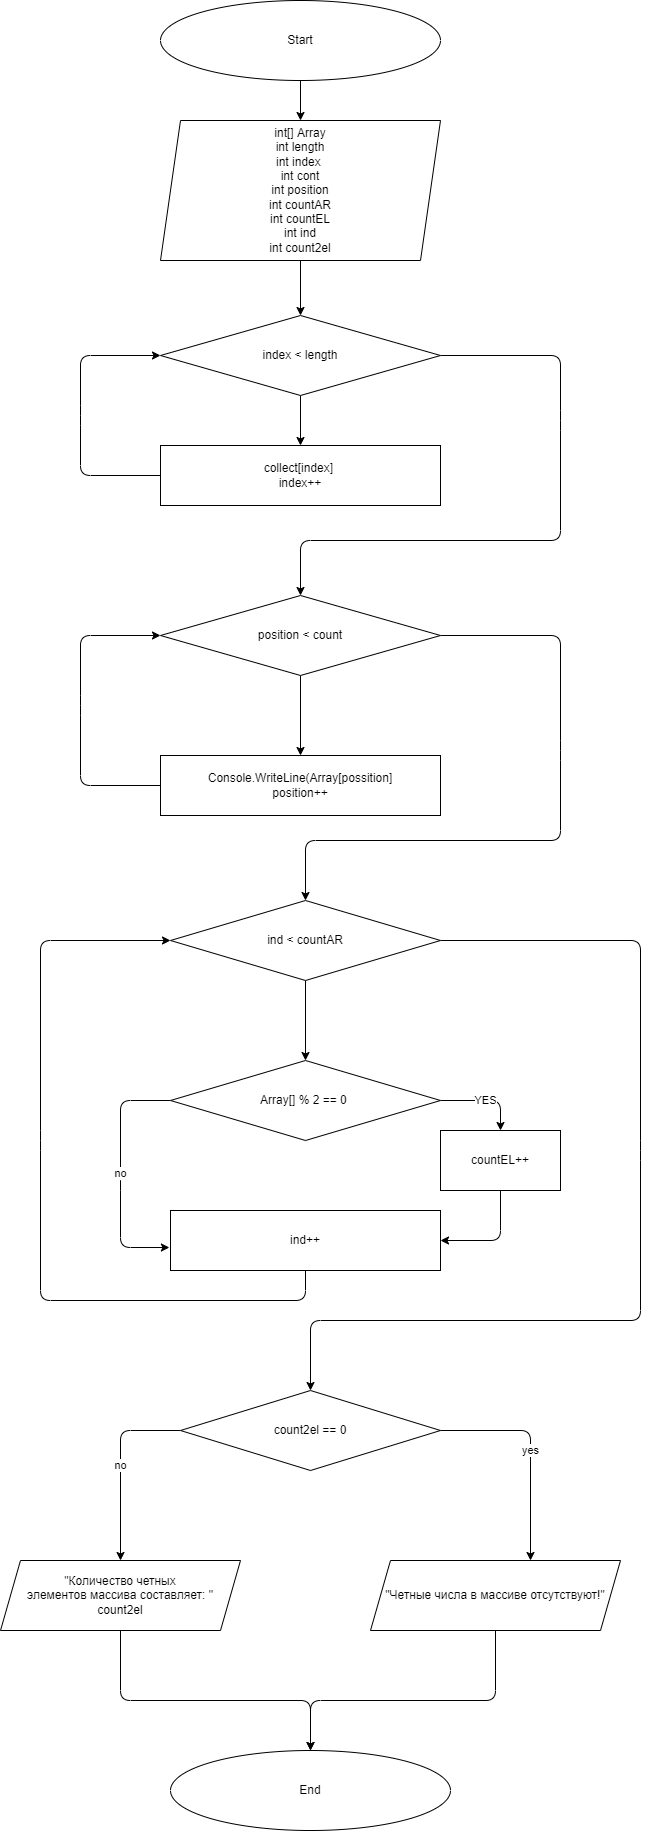

The diagram above was exported from draw.io. Its source (the exported page's mxGraphModel, read from the mxfile embedded in the PNG):
<mxGraphModel dx="1118" dy="700" grid="1" gridSize="10" guides="1" tooltips="1" connect="1" arrows="1" fold="1" page="1" pageScale="1" pageWidth="827" pageHeight="1169" math="0" shadow="0">
  <root>
    <mxCell id="0" />
    <mxCell id="1" parent="0" />
    <mxCell id="6" style="edgeStyle=none;html=1;exitX=0.5;exitY=1;exitDx=0;exitDy=0;entryX=0.5;entryY=0;entryDx=0;entryDy=0;" edge="1" parent="1" source="2" target="5">
      <mxGeometry relative="1" as="geometry" />
    </mxCell>
    <mxCell id="2" value="Start" style="ellipse;whiteSpace=wrap;html=1;" vertex="1" parent="1">
      <mxGeometry x="280" y="20" width="280" height="80" as="geometry" />
    </mxCell>
    <mxCell id="8" value="" style="edgeStyle=none;html=1;" edge="1" parent="1" source="5" target="7">
      <mxGeometry relative="1" as="geometry" />
    </mxCell>
    <mxCell id="5" value="int[] Array&lt;br&gt;int length&lt;br&gt;int index&amp;nbsp;&lt;br&gt;int cont&lt;br&gt;int position&lt;br&gt;int countAR&lt;br&gt;int countEL&lt;br&gt;int ind&lt;br&gt;int count2el" style="shape=parallelogram;perimeter=parallelogramPerimeter;whiteSpace=wrap;html=1;fixedSize=1;" vertex="1" parent="1">
      <mxGeometry x="280" y="140" width="280" height="140" as="geometry" />
    </mxCell>
    <mxCell id="10" value="" style="edgeStyle=none;html=1;" edge="1" parent="1" source="7" target="9">
      <mxGeometry relative="1" as="geometry" />
    </mxCell>
    <mxCell id="13" style="edgeStyle=none;html=1;exitX=1;exitY=0.5;exitDx=0;exitDy=0;entryX=0.5;entryY=0;entryDx=0;entryDy=0;" edge="1" parent="1" source="7" target="14">
      <mxGeometry relative="1" as="geometry">
        <mxPoint x="420" y="550" as="targetPoint" />
        <Array as="points">
          <mxPoint x="680" y="375" />
          <mxPoint x="680" y="440" />
          <mxPoint x="680" y="560" />
          <mxPoint x="420" y="560" />
        </Array>
      </mxGeometry>
    </mxCell>
    <mxCell id="7" value="index &amp;lt; length" style="rhombus;whiteSpace=wrap;html=1;" vertex="1" parent="1">
      <mxGeometry x="280" y="335" width="280" height="80" as="geometry" />
    </mxCell>
    <mxCell id="11" style="edgeStyle=none;html=1;exitX=0;exitY=0.5;exitDx=0;exitDy=0;entryX=0;entryY=0.5;entryDx=0;entryDy=0;" edge="1" parent="1" source="9" target="7">
      <mxGeometry relative="1" as="geometry">
        <Array as="points">
          <mxPoint x="200" y="495" />
          <mxPoint x="200" y="435" />
          <mxPoint x="200" y="375" />
        </Array>
      </mxGeometry>
    </mxCell>
    <mxCell id="9" value="collect[index]&amp;nbsp;&lt;br&gt;index++" style="whiteSpace=wrap;html=1;" vertex="1" parent="1">
      <mxGeometry x="280" y="465" width="280" height="60" as="geometry" />
    </mxCell>
    <mxCell id="17" value="" style="edgeStyle=none;html=1;" edge="1" parent="1" source="14" target="16">
      <mxGeometry relative="1" as="geometry" />
    </mxCell>
    <mxCell id="20" style="edgeStyle=none;html=1;exitX=1;exitY=0.5;exitDx=0;exitDy=0;entryX=0.5;entryY=0;entryDx=0;entryDy=0;" edge="1" parent="1" source="14" target="19">
      <mxGeometry relative="1" as="geometry">
        <Array as="points">
          <mxPoint x="680" y="655" />
          <mxPoint x="680" y="770" />
          <mxPoint x="680" y="860" />
          <mxPoint x="425" y="860" />
        </Array>
      </mxGeometry>
    </mxCell>
    <mxCell id="14" value="position &amp;lt; count" style="rhombus;whiteSpace=wrap;html=1;" vertex="1" parent="1">
      <mxGeometry x="280" y="615" width="280" height="80" as="geometry" />
    </mxCell>
    <mxCell id="18" style="edgeStyle=none;html=1;exitX=0;exitY=0.5;exitDx=0;exitDy=0;entryX=0;entryY=0.5;entryDx=0;entryDy=0;" edge="1" parent="1" source="16" target="14">
      <mxGeometry relative="1" as="geometry">
        <Array as="points">
          <mxPoint x="200" y="805" />
          <mxPoint x="200" y="725" />
          <mxPoint x="200" y="655" />
        </Array>
      </mxGeometry>
    </mxCell>
    <mxCell id="16" value="Console.WriteLine(Array[possition]&lt;br&gt;position++" style="whiteSpace=wrap;html=1;" vertex="1" parent="1">
      <mxGeometry x="280" y="775" width="280" height="60" as="geometry" />
    </mxCell>
    <mxCell id="22" value="" style="edgeStyle=none;html=1;" edge="1" parent="1" source="19" target="21">
      <mxGeometry relative="1" as="geometry" />
    </mxCell>
    <mxCell id="31" style="edgeStyle=none;html=1;exitX=1;exitY=0.5;exitDx=0;exitDy=0;entryX=0.5;entryY=0;entryDx=0;entryDy=0;" edge="1" parent="1" source="19" target="30">
      <mxGeometry relative="1" as="geometry">
        <Array as="points">
          <mxPoint x="760" y="960" />
          <mxPoint x="760" y="1170" />
          <mxPoint x="760" y="1340" />
          <mxPoint x="430" y="1340" />
        </Array>
      </mxGeometry>
    </mxCell>
    <mxCell id="19" value="ind &amp;lt; countAR" style="rhombus;whiteSpace=wrap;html=1;" vertex="1" parent="1">
      <mxGeometry x="290" y="920" width="270" height="80" as="geometry" />
    </mxCell>
    <mxCell id="25" value="no" style="edgeStyle=none;html=1;exitX=0;exitY=0.5;exitDx=0;exitDy=0;entryX=-0.004;entryY=0.617;entryDx=0;entryDy=0;entryPerimeter=0;" edge="1" parent="1" source="21" target="24">
      <mxGeometry relative="1" as="geometry">
        <Array as="points">
          <mxPoint x="240" y="1120" />
          <mxPoint x="240" y="1200" />
          <mxPoint x="240" y="1267" />
        </Array>
      </mxGeometry>
    </mxCell>
    <mxCell id="27" value="YES" style="edgeStyle=none;html=1;exitX=1;exitY=0.5;exitDx=0;exitDy=0;entryX=0.5;entryY=0;entryDx=0;entryDy=0;" edge="1" parent="1" source="21" target="26">
      <mxGeometry relative="1" as="geometry">
        <Array as="points">
          <mxPoint x="620" y="1120" />
        </Array>
      </mxGeometry>
    </mxCell>
    <mxCell id="21" value="Array[] % 2 == 0&amp;nbsp;" style="rhombus;whiteSpace=wrap;html=1;" vertex="1" parent="1">
      <mxGeometry x="290" y="1080" width="270" height="80" as="geometry" />
    </mxCell>
    <mxCell id="29" style="edgeStyle=none;html=1;exitX=0.5;exitY=1;exitDx=0;exitDy=0;entryX=0;entryY=0.5;entryDx=0;entryDy=0;" edge="1" parent="1" source="24" target="19">
      <mxGeometry relative="1" as="geometry">
        <Array as="points">
          <mxPoint x="425" y="1320" />
          <mxPoint x="160" y="1320" />
          <mxPoint x="160" y="1160" />
          <mxPoint x="160" y="960" />
        </Array>
      </mxGeometry>
    </mxCell>
    <mxCell id="24" value="ind++" style="rounded=0;whiteSpace=wrap;html=1;" vertex="1" parent="1">
      <mxGeometry x="290" y="1230" width="270" height="60" as="geometry" />
    </mxCell>
    <mxCell id="28" style="edgeStyle=none;html=1;exitX=0.5;exitY=1;exitDx=0;exitDy=0;entryX=1;entryY=0.5;entryDx=0;entryDy=0;" edge="1" parent="1" source="26" target="24">
      <mxGeometry relative="1" as="geometry">
        <Array as="points">
          <mxPoint x="620" y="1260" />
        </Array>
      </mxGeometry>
    </mxCell>
    <mxCell id="26" value="countEL++" style="rounded=0;whiteSpace=wrap;html=1;" vertex="1" parent="1">
      <mxGeometry x="560" y="1150" width="120" height="60" as="geometry" />
    </mxCell>
    <mxCell id="33" value="no" style="edgeStyle=none;html=1;exitX=0;exitY=0.5;exitDx=0;exitDy=0;" edge="1" parent="1" source="30">
      <mxGeometry relative="1" as="geometry">
        <mxPoint x="240" y="1580" as="targetPoint" />
        <Array as="points">
          <mxPoint x="240" y="1450" />
        </Array>
      </mxGeometry>
    </mxCell>
    <mxCell id="35" value="yes" style="edgeStyle=none;html=1;exitX=1;exitY=0.5;exitDx=0;exitDy=0;" edge="1" parent="1" source="30">
      <mxGeometry relative="1" as="geometry">
        <mxPoint x="650" y="1580" as="targetPoint" />
        <Array as="points">
          <mxPoint x="650" y="1450" />
        </Array>
      </mxGeometry>
    </mxCell>
    <mxCell id="30" value="count2el == 0" style="rhombus;whiteSpace=wrap;html=1;" vertex="1" parent="1">
      <mxGeometry x="300" y="1410" width="260" height="80" as="geometry" />
    </mxCell>
    <mxCell id="39" style="edgeStyle=none;html=1;exitX=0.5;exitY=1;exitDx=0;exitDy=0;entryX=0.5;entryY=0;entryDx=0;entryDy=0;" edge="1" parent="1" source="36" target="38">
      <mxGeometry relative="1" as="geometry">
        <Array as="points">
          <mxPoint x="240" y="1720" />
          <mxPoint x="430" y="1720" />
        </Array>
      </mxGeometry>
    </mxCell>
    <mxCell id="36" value="&quot;Количество четных&lt;br&gt;&amp;nbsp;элементов массива составляет: &quot;&amp;nbsp;&lt;br&gt;count2el" style="shape=parallelogram;perimeter=parallelogramPerimeter;whiteSpace=wrap;html=1;fixedSize=1;" vertex="1" parent="1">
      <mxGeometry x="120" y="1580" width="240" height="70" as="geometry" />
    </mxCell>
    <mxCell id="40" style="edgeStyle=none;html=1;exitX=0.5;exitY=1;exitDx=0;exitDy=0;" edge="1" parent="1" source="37">
      <mxGeometry relative="1" as="geometry">
        <mxPoint x="430" y="1770" as="targetPoint" />
        <Array as="points">
          <mxPoint x="615" y="1720" />
          <mxPoint x="430" y="1720" />
        </Array>
      </mxGeometry>
    </mxCell>
    <mxCell id="37" value="&lt;span&gt;&quot;Четные числа в массиве отсутствуют!&quot;&lt;/span&gt;" style="shape=parallelogram;perimeter=parallelogramPerimeter;whiteSpace=wrap;html=1;fixedSize=1;" vertex="1" parent="1">
      <mxGeometry x="490" y="1580" width="250" height="70" as="geometry" />
    </mxCell>
    <mxCell id="38" value="End" style="ellipse;whiteSpace=wrap;html=1;" vertex="1" parent="1">
      <mxGeometry x="290" y="1770" width="280" height="80" as="geometry" />
    </mxCell>
  </root>
</mxGraphModel>